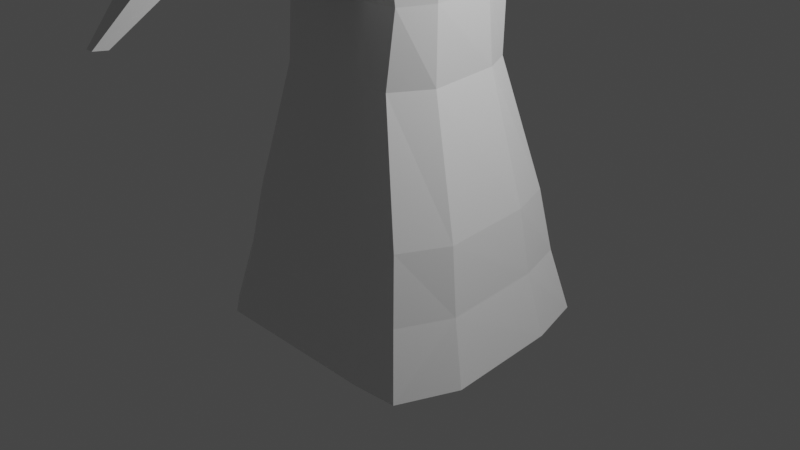 # Source: Trees1.blend  (saved by Blender 2.83.19; exported with 4.5.12 LTS)
import bpy
from mathutils import Matrix  # noqa: F401  (used for matrix-valued properties, if any)

bpy.ops.wm.read_factory_settings(use_empty=True)
scene = bpy.context.scene
scene.name = 'Scene'

# ---- collections
col_collection = bpy.data.collections.new('Collection'); scene.collection.children.link(col_collection)

# ---- materials (node trees are filled in below, after node groups)
mat_material = bpy.data.materials.new('Material')
mat_material.alpha_threshold = 0.0
mat_material.use_transparent_shadow = False
mat_material.line_color = (0.0, 0.0, 0.0, 1.0)

# ---- material node trees
mat_material.use_nodes = True; mat_material.node_tree.nodes.clear()
_N = mat_material.node_tree.nodes; _L = mat_material.node_tree.links
n0 = _N.new('ShaderNodeOutputMaterial'); n0.name = 'Material Output'; n0.location = (300, 300)
n1 = _N.new('ShaderNodeBsdfPrincipled'); n1.name = 'Principled BSDF'; n1.location = (10, 300)
n1.distribution = 'GGX'
n1.subsurface_method = 'BURLEY'
n1.inputs[2].default_value = 0.4
n1.inputs[3].default_value = 1.45
n1.inputs[27].default_value = (0.0, 0.0, 0.0, 1.0)
n1.inputs[28].default_value = 1.0
_L.new(n1.outputs[0], n0.inputs[0])
n0.is_active_output = True

# ---- world
world_world = bpy.data.worlds.new('World'); scene.world = world_world
world_world.use_nodes = True; world_world.node_tree.nodes.clear()
_N = world_world.node_tree.nodes; _L = world_world.node_tree.links
n0 = _N.new('ShaderNodeOutputWorld'); n0.name = 'World Output'; n0.location = (300, 300)
n1 = _N.new('ShaderNodeBackground'); n1.name = 'Background'; n1.location = (10, 300)
n1.inputs[0].default_value = (0.05088, 0.05088, 0.05088, 1.0)
_L.new(n1.outputs[0], n0.inputs[0])
n0.is_active_output = True
world_world.color = (0.05088, 0.05088, 0.05088)
world_world.use_sun_shadow = False
world_world.sun_shadow_jitter_overblur = 0.0

# ---- cameras
cam_camera = bpy.data.cameras.new('Camera')
cam_camera.clip_end = 100.0
cam_camera.ortho_scale = 7.314

# ---- lights
light_light = bpy.data.lights.new('Light', 'POINT')
light_light.transmission_factor = 0.0
light_light.energy = 1000.0
light_light.shadow_soft_size = 0.1
light_light.shadow_maximum_resolution = 0.006
light_light.use_absolute_resolution = True

# ---- meshes
me_cube = bpy.data.meshes.new('Cube')
me_cube.from_pydata([(0.8578, 0.9042, 5.045), (1.256, 1.237, -1.0), (0.8844, -1.09, 5.045), (1.284, -1.283, -1.0), (-0.9544, 0.849, 5.045), (-1.281, 1.18, -1.0), (-0.9731, -0.9627, 5.045), (-1.301, -1.121, -1.0), (0.7437, 0.7393, 3.191), (-0.7541, -0.7396, 3.191), (0.7336, -0.8395, 3.191), (-0.7595, 0.6841, 3.191), (0.4816, 1.449, -1.0), (0.361, -1.129, 5.045), (0.4816, -1.324, -1.0), (0.361, 1.109, 5.045), (0.2981, 0.9439, 3.191), (0.3923, -0.8782, 3.191), (-0.5979, 1.438, -1.0), (-0.3195, -1.129, 5.045), (-0.3471, -0.8782, 3.191), (-0.4235, -1.324, -1.0), (-0.4506, 1.098, 5.045), (-0.3598, 0.9334, 3.191), (0.7116, 0.6813, 2.462), (0.7382, -0.7385, 2.462), (-0.7248, 0.6261, 2.462), (-0.7434, -0.6491, 2.462), (0.2873, -0.7771, 2.462), (0.2873, 0.8859, 2.462), (-0.3434, 0.8754, 2.462), (-0.2415, -0.7771, 2.462), (0.1201, -3.821, 3.921), (-0.05985, -3.821, 3.921), (0.1231, -3.837, 3.706), (-0.06249, -3.837, 3.706), (-0.1758, -2.13, 3.089), (-0.17, -2.096, 3.492), (0.2244, -2.096, 3.492), (0.231, -2.13, 3.089), (-0.1758, -2.559, 3.109), (0.231, -2.559, 3.109), (-0.17, -2.525, 3.591), (0.2244, -2.525, 3.591), (-0.1506, -1.324, -1.0), (-0.1143, 1.192, 5.045), (-0.08723, 1.027, 3.191), (-0.1506, 1.536, -1.0), (-0.1143, -1.129, 5.045), (-0.1242, -0.8782, 3.191), (-0.08208, -0.7771, 2.462), (-0.08208, 0.9693, 2.462), (-0.00558, -3.821, 3.921), (-0.006528, -3.837, 3.706), (-0.1281, -2.13, 3.089), (-0.05105, -2.096, 3.492), (-0.1281, -2.559, 3.109), (-0.05105, -2.525, 3.591), (0.2553, -1.324, -1.0), (0.1909, 1.192, 5.045), (0.1602, 1.027, 3.191), (0.1551, 0.9693, 2.462), (0.1258, -2.096, 3.492), (0.1258, -2.525, 3.591), (0.2553, 1.536, -1.0), (0.1909, -1.129, 5.045), (0.2074, -0.8782, 3.191), (0.1551, -0.7771, 2.462), (0.07515, -3.821, 3.921), (0.07673, -3.837, 3.706), (0.2139, -2.13, 3.089), (0.2139, -2.559, 3.109), (0.07641, -3.033, 2.441), (-0.0002202, -3.033, 2.441), (0.07641, -3.173, 2.461), (-0.0002202, -3.173, 2.461), (0.6779, 0.7016, 1.724), (0.7021, -0.8169, 1.724), (-0.6892, 0.7066, 1.724), (0.2726, -0.8521, 1.724), (0.2726, 0.9433, 1.724), (-0.3258, 0.9337, 1.724), (-0.2291, -0.8521, 1.724), (-0.7062, -0.7169, 1.724), (-0.07781, 1.019, 1.724), (-0.07781, -0.8521, 1.724), (0.1472, -0.8521, 1.724), (0.1472, 1.019, 1.724), (1.004, 0.978, 0.362), (1.031, -1.035, 0.362), (-1.114, 0.9228, 0.362), (0.3905, -1.074, 0.362), (0.3905, 1.183, 0.362), (-0.4811, 1.172, 0.362), (-0.3402, -1.074, 0.362), (-0.1199, 1.266, 0.362), (-0.1199, -1.074, 0.362), (0.2078, -1.074, 0.362), (0.2078, 1.266, 0.362), (-1.044, -0.9065, 0.362), (-1.421, 0.6109, -1.0), (1.031, 0.4194, 5.045), (-1.065, 0.4194, 5.012), (1.436, 0.6109, -1.0), (0.8375, 0.3678, 3.191), (-0.8871, 0.3678, 3.191), (0.3893, 0.6109, -1.0), (0.272, 0.4194, 5.045), (-0.5158, 0.6109, -1.0), (-0.4085, 0.4194, 5.045), (-0.8594, 0.3532, 2.462), (0.7939, 0.3532, 2.462), (-0.2033, 0.4194, 5.045), (-0.2429, 0.6109, -1.0), (0.1019, 0.4194, 5.045), (0.163, 0.6109, -1.0), (0.8359, 0.3815, 1.724), (-0.8119, 0.3815, 1.724), (-1.16, 0.488, 0.362), (1.178, 0.488, 0.362), (-1.421, -0.6568, -1.0), (1.128, -0.5952, 5.045), (0.9166, -0.4488, 3.191), (0.3893, -0.6568, -1.0), (0.272, -0.5952, 5.045), (-0.5158, -0.6568, -1.0), (-0.4085, -0.5952, 5.045), (0.8905, -0.3876, 2.462), (-0.2033, -0.5952, 5.045), (-0.2429, -0.6568, -1.0), (0.1019, -0.5952, 5.045), (0.163, -0.6568, -1.0), (0.9239, -0.4269, 1.724), (1.274, -0.5356, 0.362), (-1.089, -0.5952, 5.045), (1.537, -0.6568, -1.0), (-0.8748, -0.4488, 3.191), (-0.8594, -0.3876, 2.462), (-0.8119, -0.4269, 1.724), (-1.16, -0.5356, 0.362), (0.8145, -1.324, -1.0), (0.6113, 1.0, 5.045), (0.501, 0.8351, 3.191), (0.8145, 1.336, -1.0), (0.6113, -1.129, 5.045), (0.5439, -0.8782, 3.191), (0.4819, -0.7771, 2.462), (0.4819, 0.7771, 2.462), (0.4572, 0.8442, 1.724), (0.4572, -0.8521, 1.724), (0.6593, -1.074, 0.362), (0.6593, 1.074, 0.362), (0.5224, 0.4194, 5.045), (0.7222, 0.6109, -1.0), (0.5224, -0.5952, 5.045), (0.7222, -0.6568, -1.0), (-1.055, 1.336, -1.0), (-0.7947, -1.129, 5.045), (-0.6489, -0.8782, 3.191), (-1.055, -1.324, -1.0), (-0.7947, 0.9808, 5.009), (-0.6387, 0.8351, 3.191), (-0.6108, 0.7771, 2.462), (-0.6108, -0.7771, 2.462), (-0.5794, -0.8521, 1.724), (-0.5794, 0.8442, 1.724), (-0.8505, 1.074, 0.362), (-0.8505, -1.074, 0.362), (-1.148, 0.6109, -1.0), (-0.8837, 0.4194, 5.045), (-1.148, -0.6568, -1.0), (-0.8837, -0.5952, 5.045), (1.107, 1.082, -0.319), (1.134, -1.139, -0.319), (-1.175, 1.027, -0.319), (0.4267, -1.178, -0.319), (0.4267, 1.287, -0.319), (-0.5294, 1.276, -0.319), (-0.3749, -1.178, -0.319), (-0.1332, 1.37, -0.319), (-0.1332, -1.178, -0.319), (0.2263, -1.178, -0.319), (0.2263, 1.37, -0.319), (-1.15, -0.9969, -0.319), (1.281, 0.5354, -0.319), (-1.266, 0.5354, -0.319), (-1.266, -0.5875, -0.319), (1.377, -0.5875, -0.319), (0.7216, 1.178, -0.319), (0.7216, -1.178, -0.319), (-0.9347, -1.178, -0.319), (-0.9347, 1.178, -0.319), (-0.8636, -0.8511, 4.118), (0.7658, 0.8217, 4.118), (0.774, -0.9648, 4.118), (-0.857, 0.7665, 4.118), (0.3295, 1.026, 4.118), (0.3766, -1.003, 4.118), (-0.4052, 1.016, 4.118), (-0.3333, -1.003, 4.118), (-0.1193, -1.003, 4.118), (-0.1008, 1.11, 4.118), (0.1992, -1.003, 4.118), (0.1755, 1.11, 4.118), (0.9342, 0.3936, 4.118), (-0.9735, 0.3936, 4.132), (-0.9819, -0.522, 4.118), (1.022, -0.522, 4.118), (0.5776, -1.003, 4.118), (0.5562, 0.9176, 4.118), (-0.7167, 0.834, 4.118), (-0.7218, -1.003, 4.118), (-2.897, 1.754, 5.39), (-2.85, 1.836, 5.412), (-2.38, 1.884, 5.388), (-2.776, 1.835, 5.088), (-2.835, 1.76, 5.097), (-2.338, 1.806, 5.096), (-0.9395, -0.9285, 4.761), (0.8296, 0.8789, 4.761), (0.8505, -1.052, 4.761), (0.3514, 1.084, 4.761), (0.3658, -1.09, 4.761), (-0.4367, 1.073, 4.761), (-0.3237, -1.09, 4.761), (-0.1158, -1.09, 4.761), (-0.1102, 1.167, 4.761), (0.1934, -1.09, 4.761), (0.1862, 1.167, 4.761), (1.001, 0.4115, 4.761), (-1.058, 0.4268, 4.761), (-1.056, -0.5727, 4.761), (1.095, -0.5727, 4.761), (0.601, -1.09, 4.761), (0.5944, 0.9747, 4.761), (-0.7708, 0.9747, 4.761), (-0.7723, -1.09, 4.761), (-2.828, 1.835, 5.313), (-2.905, 1.749, 5.313), (-2.367, 1.902, 5.313), (0.792, 0.8453, 4.383), (0.8055, -1.001, 4.383), (0.3385, 1.05, 4.383), (0.3722, -1.039, 4.383), (-0.4182, 1.039, 4.383), (-0.3294, -1.039, 4.383), (-0.1178, -1.039, 4.383), (-0.1046, 1.133, 4.383), (0.1968, -1.039, 4.383), (0.1799, 1.133, 4.383), (0.9619, 0.401, 4.383), (-1.017, 0.4156, 4.383), (-1.012, -0.5429, 4.383), (1.052, -0.5429, 4.383), (0.5872, -1.039, 4.383), (0.5719, 0.9411, 4.383), (-0.7389, 0.9411, 4.383), (-0.7426, -1.039, 4.383), (-2.797, 1.835, 5.18), (-2.875, 1.752, 5.18), (-2.342, 1.9, 5.18), (-0.8948, -0.883, 4.383)], [], [(183, 99, 139, 186), (236, 157, 6, 218), (4, 160, 214, 213), (170, 125, 21, 159), (218, 231, 252, 261), (234, 141, 0, 219), (147, 142, 8, 24), (207, 194, 10, 122), (110, 105, 11, 26), (163, 158, 9, 27), (146, 145, 17, 28), (61, 60, 16, 29), (228, 59, 15, 221), (127, 122, 10, 25), (233, 144, 13, 222), (155, 135, 3, 140), (171, 134, 6, 157), (235, 160, 22, 223), (162, 161, 23, 30), (42, 40, 35, 33), (225, 48, 19, 224), (170, 159, 7, 120), (85, 50, 31, 82), (165, 162, 30, 81), (87, 61, 29, 80), (149, 146, 28, 79), (164, 163, 27, 83), (117, 110, 26, 78), (128, 126, 19, 48), (148, 147, 24, 76), (53, 52, 33, 35), (57, 42, 33, 52), (71, 41, 34, 69), (41, 43, 32, 34), (28, 17, 38, 39), (67, 28, 39, 70), (49, 20, 37, 55), (20, 31, 36, 37), (39, 38, 43, 41), (70, 39, 41, 71), (55, 37, 42, 57), (37, 36, 40, 42), (62, 55, 57, 63), (36, 54, 56, 40), (66, 49, 55, 62), (31, 50, 54, 36), (40, 56, 53, 35), (63, 57, 52, 68), (69, 68, 52, 53), (81, 30, 51, 84), (86, 67, 50, 85), (132, 127, 25, 77), (227, 65, 48, 225), (130, 128, 48, 65), (223, 22, 45, 226), (30, 23, 46, 51), (222, 13, 65, 227), (125, 129, 44, 21), (79, 28, 67, 86), (34, 32, 68, 69), (43, 63, 68, 32), (17, 66, 62, 38), (38, 62, 63, 43), (54, 70, 72, 73), (50, 67, 70, 54), (56, 71, 69, 53), (84, 51, 61, 87), (124, 130, 65, 13), (226, 45, 59, 228), (51, 46, 60, 61), (73, 72, 74, 75), (56, 54, 73, 75), (70, 71, 74, 72), (71, 56, 75, 74), (95, 84, 87, 98), (91, 79, 86, 97), (97, 86, 85, 96), (93, 81, 84, 95), (151, 148, 76, 88), (129, 131, 58, 44), (118, 117, 78, 90), (167, 164, 83, 99), (150, 149, 79, 91), (98, 87, 80, 92), (166, 165, 81, 93), (96, 85, 82, 94), (180, 96, 94, 178), (191, 166, 93, 177), (182, 98, 92, 176), (189, 150, 91, 175), (190, 167, 99, 183), (185, 118, 90, 174), (192, 261, 252, 206), (188, 151, 88, 172), (177, 93, 95, 179), (181, 97, 96, 180), (175, 91, 97, 181), (179, 95, 98, 182), (172, 88, 119, 184), (186, 139, 118, 185), (139, 138, 117, 118), (88, 76, 116, 119), (47, 64, 115, 113), (15, 59, 114, 107), (18, 47, 113, 108), (59, 45, 112, 114), (76, 24, 111, 116), (138, 137, 110, 117), (45, 22, 109, 112), (156, 18, 108, 168), (141, 15, 107, 152), (64, 12, 106, 115), (137, 136, 105, 110), (24, 8, 104, 111), (219, 0, 101, 229), (143, 1, 103, 153), (231, 134, 102, 230), (160, 4, 102, 169), (232, 121, 2, 220), (192, 206, 136, 9), (27, 9, 136, 137), (83, 27, 137, 138), (187, 133, 89, 173), (184, 119, 133, 187), (119, 116, 132, 133), (113, 115, 131, 129), (107, 114, 130, 124), (108, 113, 129, 125), (114, 112, 128, 130), (116, 111, 127, 132), (112, 109, 126, 128), (168, 108, 125, 170), (152, 107, 124, 154), (115, 106, 123, 131), (111, 104, 122, 127), (229, 101, 121, 232), (153, 103, 135, 155), (169, 102, 134, 171), (171, 157, 19, 126), (131, 123, 14, 58), (106, 153, 155, 123), (101, 152, 154, 121), (12, 143, 153, 106), (0, 141, 152, 101), (176, 92, 151, 188), (173, 89, 150, 189), (89, 77, 149, 150), (92, 80, 148, 151), (80, 29, 147, 148), (77, 25, 146, 149), (220, 2, 144, 233), (25, 10, 145, 146), (29, 16, 142, 147), (221, 15, 141, 234), (154, 124, 13, 144), (154, 144, 2, 121), (109, 169, 171, 126), (100, 168, 170, 120), (22, 160, 169, 109), (5, 156, 168, 100), (178, 94, 167, 190), (174, 90, 166, 191), (90, 78, 165, 166), (94, 82, 164, 167), (82, 31, 163, 164), (78, 26, 162, 165), (26, 11, 161, 162), (210, 195, 215, 217), (31, 20, 158, 163), (224, 19, 157, 236), (5, 174, 191, 156), (21, 178, 190, 159), (3, 173, 189, 140), (12, 176, 188, 143), (133, 132, 77, 89), (99, 83, 138, 139), (103, 184, 187, 135), (120, 186, 185, 100), (1, 172, 184, 103), (47, 179, 182, 64), (14, 175, 181, 58), (58, 181, 180, 44), (18, 177, 179, 47), (143, 188, 172, 1), (100, 185, 174, 5), (159, 190, 183, 7), (140, 189, 175, 14), (64, 182, 176, 12), (156, 191, 177, 18), (44, 180, 178, 21), (20, 199, 211, 158), (11, 195, 210, 161), (16, 196, 209, 142), (10, 194, 208, 145), (155, 140, 14, 123), (187, 173, 3, 135), (104, 204, 207, 122), (136, 206, 205, 105), (8, 193, 204, 104), (46, 201, 203, 60), (17, 197, 202, 66), (23, 198, 201, 46), (66, 202, 200, 49), (49, 200, 199, 20), (161, 210, 198, 23), (145, 208, 197, 17), (60, 203, 196, 16), (142, 209, 193, 8), (105, 205, 195, 11), (158, 211, 192, 9), (238, 212, 213, 237), (237, 213, 214, 239), (102, 4, 213, 212), (230, 102, 212, 238), (195, 205, 216, 215), (256, 210, 217, 260), (160, 235, 239, 214), (251, 230, 238, 259), (258, 237, 239, 260), (259, 238, 237, 258), (245, 224, 236, 257), (242, 221, 234, 255), (241, 220, 233, 254), (232, 220, 241, 253), (250, 229, 232, 253), (252, 231, 230, 251), (240, 219, 229, 250), (247, 226, 228, 249), (243, 222, 227, 248), (244, 223, 226, 247), (248, 227, 225, 246), (246, 225, 224, 245), (256, 235, 223, 244), (254, 233, 222, 243), (249, 228, 221, 242), (255, 234, 219, 240), (257, 236, 218, 261), (211, 257, 261, 192), (218, 6, 134, 231), (209, 255, 240, 193), (203, 249, 242, 196), (208, 254, 243, 197), (210, 256, 244, 198), (200, 246, 245, 199), (202, 248, 246, 200), (198, 244, 247, 201), (197, 243, 248, 202), (201, 247, 249, 203), (193, 240, 250, 204), (206, 252, 251, 205), (207, 253, 241, 194), (204, 250, 253, 207), (194, 241, 254, 208), (196, 242, 255, 209), (199, 245, 257, 211), (216, 259, 258, 215), (215, 258, 260, 217), (205, 251, 259, 216), (235, 256, 260, 239), (183, 186, 120, 7)])
_uv = me_cube.uv_layers.new(name='UVMap')
_uv.uv.foreach_set('vector', [0.4032, 0.01653, 0.4313, 0.01653, 0.4313, 0.06266, 0.4032, 0.06266, 0.6133, 0.9743, 0.625, 0.9743, 0.6243, 1.014, 0.6125, 1.015, 0.875, 0.5, 0.8493, 0.5, 0.8493, 0.5, 0.875, 0.5, 0.1507, 0.6873, 0.2101, 0.6873, 0.2101, 0.75, 0.1507, 0.75, 0.6133, 0.01653, 0.6133, 0.06266, 0.5976, 0.06266, 0.5976, 0.01653, 0.6133, 0.4514, 0.625, 0.4514, 0.625, 0.5, 0.6133, 0.5, 0.5182, 0.4514, 0.5483, 0.4514, 0.5483, 0.5, 0.5182, 0.5, 0.5867, 0.6873, 0.5867, 0.75, 0.5483, 0.75, 0.5483, 0.6873, 0.5182, 0.1818, 0.5483, 0.1818, 0.5483, 0.25, 0.5182, 0.25, 0.5182, 0.9743, 0.5483, 0.9743, 0.5479, 1.028, 0.5181, 1.02, 0.5182, 0.7986, 0.5483, 0.7986, 0.5483, 0.8299, 0.5182, 0.8299, 0.5182, 0.3989, 0.5483, 0.3989, 0.5483, 0.4201, 0.5182, 0.4201, 0.6133, 0.3989, 0.625, 0.3989, 0.625, 0.4201, 0.6133, 0.4201, 0.5182, 0.6873, 0.5483, 0.6873, 0.5483, 0.75, 0.5182, 0.75, 0.6133, 0.7986, 0.625, 0.7986, 0.625, 0.8299, 0.6133, 0.8299, 0.3264, 0.6873, 0.375, 0.6873, 0.375, 0.75, 0.3264, 0.75, 0.8493, 0.6873, 0.875, 0.6873, 0.875, 0.7335, 0.8493, 0.75, 0.6133, 0.2757, 0.625, 0.2757, 0.625, 0.3187, 0.6133, 0.3187, 0.5182, 0.2757, 0.5483, 0.2757, 0.5483, 0.3187, 0.5182, 0.3187, 0.5483, 0.9149, 0.5182, 0.9149, 0.5182, 0.9149, 0.5483, 0.9149, 0.6133, 0.8893, 0.625, 0.8893, 0.625, 0.9149, 0.6133, 0.9149, 0.1507, 0.6873, 0.1507, 0.75, 0.125, 0.7335, 0.125, 0.6873, 0.4877, 0.8893, 0.5182, 0.8893, 0.5182, 0.9149, 0.4877, 0.9149, 0.4877, 0.2757, 0.5182, 0.2757, 0.5182, 0.3187, 0.4877, 0.3187, 0.4877, 0.3989, 0.5182, 0.3989, 0.5182, 0.4201, 0.4877, 0.4201, 0.4877, 0.7986, 0.5182, 0.7986, 0.5182, 0.8299, 0.4877, 0.8299, 0.4877, 0.9743, 0.5182, 0.9743, 0.5181, 1.02, 0.4882, 1.018, 0.4877, 0.1818, 0.5182, 0.1818, 0.5182, 0.25, 0.4877, 0.25, 0.7643, 0.6873, 0.7899, 0.6873, 0.7899, 0.75, 0.7643, 0.75, 0.4877, 0.4514, 0.5182, 0.4514, 0.5182, 0.5, 0.4877, 0.5, 0.5182, 0.8893, 0.5483, 0.8893, 0.5483, 0.9149, 0.5182, 0.9149, 0.5483, 0.8893, 0.5483, 0.9149, 0.5483, 0.9149, 0.5483, 0.8893, 0.5182, 0.8511, 0.5182, 0.8299, 0.5182, 0.8299, 0.5182, 0.8511, 0.5182, 0.8299, 0.5483, 0.8299, 0.5483, 0.8299, 0.5182, 0.8299, 0.5182, 0.8299, 0.5483, 0.8299, 0.5483, 0.8299, 0.5182, 0.8299, 0.5182, 0.8511, 0.5182, 0.8299, 0.5182, 0.8299, 0.5182, 0.8511, 0.5483, 0.8893, 0.5483, 0.9149, 0.5483, 0.9149, 0.5483, 0.8893, 0.5483, 0.9149, 0.5182, 0.9149, 0.5182, 0.9149, 0.5483, 0.9149, 0.5182, 0.8299, 0.5483, 0.8299, 0.5483, 0.8299, 0.5182, 0.8299, 0.5182, 0.8511, 0.5182, 0.8299, 0.5182, 0.8299, 0.5182, 0.8511, 0.5483, 0.8893, 0.5483, 0.9149, 0.5483, 0.9149, 0.5483, 0.8893, 0.5483, 0.9149, 0.5182, 0.9149, 0.5182, 0.9149, 0.5483, 0.9149, 0.5483, 0.8511, 0.5483, 0.8893, 0.5483, 0.8893, 0.5483, 0.8511, 0.5182, 0.9149, 0.5182, 0.8893, 0.5182, 0.8893, 0.5182, 0.9149, 0.5483, 0.8511, 0.5483, 0.8893, 0.5483, 0.8893, 0.5483, 0.8511, 0.5182, 0.9149, 0.5182, 0.8893, 0.5182, 0.8893, 0.5182, 0.9149, 0.5182, 0.9149, 0.5182, 0.8893, 0.5182, 0.8893, 0.5182, 0.9149, 0.5483, 0.8511, 0.5483, 0.8893, 0.5483, 0.8893, 0.5483, 0.8511, 0.5182, 0.8511, 0.5483, 0.8511, 0.5483, 0.8893, 0.5182, 0.8893, 0.4877, 0.3187, 0.5182, 0.3187, 0.5182, 0.3607, 0.4877, 0.3607, 0.4877, 0.8511, 0.5182, 0.8511, 0.5182, 0.8893, 0.4877, 0.8893, 0.4877, 0.6873, 0.5182, 0.6873, 0.5182, 0.75, 0.4877, 0.75, 0.6133, 0.8511, 0.625, 0.8511, 0.625, 0.8893, 0.6133, 0.8893, 0.7261, 0.6873, 0.7643, 0.6873, 0.7643, 0.75, 0.7261, 0.75, 0.6133, 0.3187, 0.625, 0.3187, 0.625, 0.3607, 0.6133, 0.3607, 0.5182, 0.3187, 0.5483, 0.3187, 0.5483, 0.3607, 0.5182, 0.3607, 0.6133, 0.8299, 0.625, 0.8299, 0.625, 0.8511, 0.6133, 0.8511, 0.2101, 0.6873, 0.2357, 0.6873, 0.2357, 0.75, 0.2101, 0.75, 0.4877, 0.8299, 0.5182, 0.8299, 0.5182, 0.8511, 0.4877, 0.8511, 0.5182, 0.8299, 0.5483, 0.8299, 0.5483, 0.8511, 0.5182, 0.8511, 0.5483, 0.8299, 0.5483, 0.8511, 0.5483, 0.8511, 0.5483, 0.8299, 0.5483, 0.8299, 0.5483, 0.8511, 0.5483, 0.8511, 0.5483, 0.8299, 0.5483, 0.8299, 0.5483, 0.8511, 0.5483, 0.8511, 0.5483, 0.8299, 0.5182, 0.8893, 0.5182, 0.8511, 0.5182, 0.8511, 0.5182, 0.8893, 0.5182, 0.8893, 0.5182, 0.8511, 0.5182, 0.8511, 0.5182, 0.8893, 0.5182, 0.8893, 0.5182, 0.8511, 0.5182, 0.8511, 0.5182, 0.8893, 0.4877, 0.3607, 0.5182, 0.3607, 0.5182, 0.3989, 0.4877, 0.3989, 0.7049, 0.6873, 0.7261, 0.6873, 0.7261, 0.75, 0.7049, 0.75, 0.6133, 0.3607, 0.625, 0.3607, 0.625, 0.3989, 0.6133, 0.3989, 0.5182, 0.3607, 0.5483, 0.3607, 0.5483, 0.3989, 0.5182, 0.3989, 0.5182, 0.8893, 0.5182, 0.8511, 0.5182, 0.8511, 0.5182, 0.8893, 0.5182, 0.8893, 0.5182, 0.8893, 0.5182, 0.8893, 0.5182, 0.8893, 0.5182, 0.8511, 0.5182, 0.8511, 0.5182, 0.8511, 0.5182, 0.8511, 0.5182, 0.8511, 0.5182, 0.8893, 0.5182, 0.8893, 0.5182, 0.8511, 0.4313, 0.3607, 0.4877, 0.3607, 0.4877, 0.3989, 0.4313, 0.3989, 0.4313, 0.8299, 0.4877, 0.8299, 0.4877, 0.8511, 0.4313, 0.8511, 0.4313, 0.8511, 0.4877, 0.8511, 0.4877, 0.8893, 0.4313, 0.8893, 0.4313, 0.3187, 0.4877, 0.3187, 0.4877, 0.3607, 0.4313, 0.3607, 0.4313, 0.4514, 0.4877, 0.4514, 0.4877, 0.5, 0.4313, 0.5, 0.2357, 0.6873, 0.2739, 0.6873, 0.2739, 0.75, 0.2357, 0.75, 0.4313, 0.1818, 0.4877, 0.1818, 0.4877, 0.25, 0.4313, 0.25, 0.4313, 0.9743, 0.4877, 0.9743, 0.4882, 1.018, 0.4323, 1.012, 0.4313, 0.7986, 0.4877, 0.7986, 0.4877, 0.8299, 0.4313, 0.8299, 0.4313, 0.3989, 0.4877, 0.3989, 0.4877, 0.4201, 0.4313, 0.4201, 0.4313, 0.2757, 0.4877, 0.2757, 0.4877, 0.3187, 0.4313, 0.3187, 0.4313, 0.8893, 0.4877, 0.8893, 0.4877, 0.9149, 0.4313, 0.9149, 0.4032, 0.8893, 0.4313, 0.8893, 0.4313, 0.9149, 0.4032, 0.9149, 0.4032, 0.2757, 0.4313, 0.2757, 0.4313, 0.3187, 0.4032, 0.3187, 0.4032, 0.3989, 0.4313, 0.3989, 0.4313, 0.4201, 0.4032, 0.4201, 0.4032, 0.7986, 0.4313, 0.7986, 0.4313, 0.8299, 0.4032, 0.8299, 0.4032, 0.9743, 0.4313, 0.9743, 0.4323, 1.012, 0.4043, 1.011, 0.4032, 0.1818, 0.4313, 0.1818, 0.4313, 0.25, 0.4032, 0.25, 0.5867, 0.01653, 0.5976, 0.01653, 0.5976, 0.06266, 0.5867, 0.06266, 0.4032, 0.4514, 0.4313, 0.4514, 0.4313, 0.5, 0.4032, 0.5, 0.4032, 0.3187, 0.4313, 0.3187, 0.4313, 0.3607, 0.4032, 0.3607, 0.4032, 0.8511, 0.4313, 0.8511, 0.4313, 0.8893, 0.4032, 0.8893, 0.4032, 0.8299, 0.4313, 0.8299, 0.4313, 0.8511, 0.4032, 0.8511, 0.4032, 0.3607, 0.4313, 0.3607, 0.4313, 0.3989, 0.4032, 0.3989, 0.4032, 0.5, 0.4313, 0.5, 0.4313, 0.5682, 0.4032, 0.5682, 0.4032, 0.06266, 0.4313, 0.06266, 0.4313, 0.1818, 0.4032, 0.1818, 0.4313, 0.06266, 0.4877, 0.06266, 0.4877, 0.1818, 0.4313, 0.1818, 0.4313, 0.5, 0.4877, 0.5, 0.4877, 0.5682, 0.4313, 0.5682, 0.2357, 0.5, 0.2739, 0.5, 0.2739, 0.5682, 0.2357, 0.5682, 0.7049, 0.5, 0.7261, 0.5, 0.7261, 0.5682, 0.7049, 0.5682, 0.1937, 0.5, 0.2357, 0.5, 0.2357, 0.5682, 0.2101, 0.5682, 0.7261, 0.5, 0.7643, 0.5, 0.7643, 0.5682, 0.7261, 0.5682, 0.4877, 0.5, 0.5182, 0.5, 0.5182, 0.5682, 0.4877, 0.5682, 0.4877, 0.06266, 0.5182, 0.06266, 0.5182, 0.1818, 0.4877, 0.1818, 0.7643, 0.5, 0.8063, 0.5, 0.7899, 0.5682, 0.7643, 0.5682, 0.1507, 0.5, 0.1937, 0.5, 0.2101, 0.5682, 0.1507, 0.5682, 0.6736, 0.5, 0.7049, 0.5, 0.7049, 0.5682, 0.6736, 0.5682, 0.2739, 0.5, 0.2951, 0.5, 0.2951, 0.5682, 0.2739, 0.5682, 0.5182, 0.06266, 0.5483, 0.06266, 0.5483, 0.1818, 0.5182, 0.1818, 0.5182, 0.5, 0.5483, 0.5, 0.5483, 0.5682, 0.5182, 0.5682, 0.6133, 0.5, 0.625, 0.5, 0.625, 0.5682, 0.6133, 0.5682, 0.3264, 0.5, 0.375, 0.5, 0.375, 0.5682, 0.3264, 0.5682, 0.6133, 0.06266, 0.625, 0.06266, 0.625, 0.1818, 0.6133, 0.1837, 0.8493, 0.5, 0.875, 0.5, 0.875, 0.5682, 0.8493, 0.5682, 0.6133, 0.6873, 0.625, 0.6873, 0.625, 0.75, 0.6133, 0.75, 0.5867, 0.01653, 0.5867, 0.06266, 0.5483, 0.06266, 0.5483, 0.01653, 0.5182, 0.01653, 0.5483, 0.01653, 0.5483, 0.06266, 0.5182, 0.06266, 0.4877, 0.01653, 0.5182, 0.01653, 0.5182, 0.06266, 0.4877, 0.06266, 0.4032, 0.6873, 0.4313, 0.6873, 0.4313, 0.75, 0.4032, 0.75, 0.4032, 0.5682, 0.4313, 0.5682, 0.4313, 0.6873, 0.4032, 0.6873, 0.4313, 0.5682, 0.4877, 0.5682, 0.4877, 0.6873, 0.4313, 0.6873, 0.2357, 0.5682, 0.2739, 0.5682, 0.2739, 0.6873, 0.2357, 0.6873, 0.7049, 0.5682, 0.7261, 0.5682, 0.7261, 0.6873, 0.7049, 0.6873, 0.2101, 0.5682, 0.2357, 0.5682, 0.2357, 0.6873, 0.2101, 0.6873, 0.7261, 0.5682, 0.7643, 0.5682, 0.7643, 0.6873, 0.7261, 0.6873, 0.4877, 0.5682, 0.5182, 0.5682, 0.5182, 0.6873, 0.4877, 0.6873, 0.7643, 0.5682, 0.7899, 0.5682, 0.7899, 0.6873, 0.7643, 0.6873, 0.1507, 0.5682, 0.2101, 0.5682, 0.2101, 0.6873, 0.1507, 0.6873, 0.6736, 0.5682, 0.7049, 0.5682, 0.7049, 0.6873, 0.6736, 0.6873, 0.2739, 0.5682, 0.2951, 0.5682, 0.2951, 0.6873, 0.2739, 0.6873, 0.5182, 0.5682, 0.5483, 0.5682, 0.5483, 0.6873, 0.5182, 0.6873, 0.6133, 0.5682, 0.625, 0.5682, 0.625, 0.6873, 0.6133, 0.6873, 0.3264, 0.5682, 0.375, 0.5682, 0.375, 0.6873, 0.3264, 0.6873, 0.8493, 0.5682, 0.875, 0.5682, 0.875, 0.6873, 0.8493, 0.6873, 0.8493, 0.6873, 0.8493, 0.75, 0.7899, 0.75, 0.7899, 0.6873, 0.2739, 0.6873, 0.2951, 0.6873, 0.2951, 0.75, 0.2739, 0.75, 0.2951, 0.5682, 0.3264, 0.5682, 0.3264, 0.6873, 0.2951, 0.6873, 0.625, 0.5682, 0.6736, 0.5682, 0.6736, 0.6873, 0.625, 0.6873, 0.2951, 0.5, 0.3264, 0.5, 0.3264, 0.5682, 0.2951, 0.5682, 0.625, 0.5, 0.6736, 0.5, 0.6736, 0.5682, 0.625, 0.5682, 0.4032, 0.4201, 0.4313, 0.4201, 0.4313, 0.4514, 0.4032, 0.4514, 0.4032, 0.75, 0.4313, 0.75, 0.4313, 0.7986, 0.4032, 0.7986, 0.4313, 0.75, 0.4877, 0.75, 0.4877, 0.7986, 0.4313, 0.7986, 0.4313, 0.4201, 0.4877, 0.4201, 0.4877, 0.4514, 0.4313, 0.4514, 0.4877, 0.4201, 0.5182, 0.4201, 0.5182, 0.4514, 0.4877, 0.4514, 0.4877, 0.75, 0.5182, 0.75, 0.5182, 0.7986, 0.4877, 0.7986, 0.6133, 0.75, 0.625, 0.75, 0.625, 0.7986, 0.6133, 0.7986, 0.5182, 0.75, 0.5483, 0.75, 0.5483, 0.7986, 0.5182, 0.7986, 0.5182, 0.4201, 0.5483, 0.4201, 0.5483, 0.4514, 0.5182, 0.4514, 0.6133, 0.4201, 0.625, 0.4201, 0.625, 0.4514, 0.6133, 0.4514, 0.6736, 0.6873, 0.7049, 0.6873, 0.7049, 0.75, 0.6736, 0.75, 0.6736, 0.6873, 0.6736, 0.75, 0.625, 0.75, 0.625, 0.6873, 0.7899, 0.5682, 0.8493, 0.5682, 0.8493, 0.6873, 0.7899, 0.6873, 0.125, 0.5682, 0.1507, 0.5682, 0.1507, 0.6873, 0.125, 0.6873, 0.8063, 0.5, 0.8493, 0.5, 0.8493, 0.5682, 0.7899, 0.5682, 0.125, 0.5, 0.1507, 0.5, 0.1507, 0.5682, 0.125, 0.5682, 0.4032, 0.9149, 0.4313, 0.9149, 0.4313, 0.9743, 0.4032, 0.9743, 0.4032, 0.25, 0.4313, 0.25, 0.4313, 0.2757, 0.4032, 0.2757, 0.4313, 0.25, 0.4877, 0.25, 0.4877, 0.2757, 0.4313, 0.2757, 0.4313, 0.9149, 0.4877, 0.9149, 0.4877, 0.9743, 0.4313, 0.9743, 0.4877, 0.9149, 0.5182, 0.9149, 0.5182, 0.9743, 0.4877, 0.9743, 0.4877, 0.25, 0.5182, 0.25, 0.5182, 0.2757, 0.4877, 0.2757, 0.5182, 0.25, 0.5483, 0.25, 0.5483, 0.2757, 0.5182, 0.2757, 0.5867, 0.2757, 0.5867, 0.25, 0.5867, 0.25, 0.5867, 0.2757, 0.5182, 0.9149, 0.5483, 0.9149, 0.5483, 0.9743, 0.5182, 0.9743, 0.6133, 0.9149, 0.625, 0.9149, 0.625, 0.9743, 0.6133, 0.9743, 0.375, 0.25, 0.4032, 0.25, 0.4032, 0.2757, 0.375, 0.2757, 0.375, 0.9149, 0.4032, 0.9149, 0.4032, 0.9743, 0.375, 0.9743, 0.375, 0.75, 0.4032, 0.75, 0.4032, 0.7986, 0.375, 0.7986, 0.375, 0.4201, 0.4032, 0.4201, 0.4032, 0.4514, 0.375, 0.4514, 0.4313, 0.6873, 0.4877, 0.6873, 0.4877, 0.75, 0.4313, 0.75, 0.4313, 0.01653, 0.4877, 0.01653, 0.4877, 0.06266, 0.4313, 0.06266, 0.375, 0.5682, 0.4032, 0.5682, 0.4032, 0.6873, 0.375, 0.6873, 0.375, 0.06266, 0.4032, 0.06266, 0.4032, 0.1818, 0.375, 0.1818, 0.375, 0.5, 0.4032, 0.5, 0.4032, 0.5682, 0.375, 0.5682, 0.375, 0.3607, 0.4032, 0.3607, 0.4032, 0.3989, 0.375, 0.3989, 0.375, 0.8299, 0.4032, 0.8299, 0.4032, 0.8511, 0.375, 0.8511, 0.375, 0.8511, 0.4032, 0.8511, 0.4032, 0.8893, 0.375, 0.8893, 0.375, 0.3187, 0.4032, 0.3187, 0.4032, 0.3607, 0.375, 0.3607, 0.375, 0.4514, 0.4032, 0.4514, 0.4032, 0.5, 0.375, 0.5, 0.375, 0.1818, 0.4032, 0.1818, 0.4032, 0.25, 0.375, 0.25, 0.375, 0.9743, 0.4032, 0.9743, 0.4043, 1.011, 0.3765, 1.01, 0.375, 0.7986, 0.4032, 0.7986, 0.4032, 0.8299, 0.375, 0.8299, 0.375, 0.3989, 0.4032, 0.3989, 0.4032, 0.4201, 0.375, 0.4201, 0.375, 0.2757, 0.4032, 0.2757, 0.4032, 0.3187, 0.375, 0.3187, 0.375, 0.8893, 0.4032, 0.8893, 0.4032, 0.9149, 0.375, 0.9149, 0.5483, 0.9149, 0.5867, 0.9149, 0.5867, 0.9743, 0.5483, 0.9743, 0.5483, 0.25, 0.5867, 0.25, 0.5867, 0.2757, 0.5483, 0.2757, 0.5483, 0.4201, 0.5867, 0.4201, 0.5867, 0.4514, 0.5483, 0.4514, 0.5483, 0.75, 0.5867, 0.75, 0.5867, 0.7986, 0.5483, 0.7986, 0.3264, 0.6873, 0.3264, 0.75, 0.2951, 0.75, 0.2951, 0.6873, 0.4032, 0.6873, 0.4032, 0.75, 0.375, 0.75, 0.375, 0.6873, 0.5483, 0.5682, 0.5867, 0.5682, 0.5867, 0.6873, 0.5483, 0.6873, 0.5483, 0.06266, 0.5867, 0.06266, 0.5867, 0.1818, 0.5483, 0.1818, 0.5483, 0.5, 0.5867, 0.5, 0.5867, 0.5682, 0.5483, 0.5682, 0.5483, 0.3607, 0.5867, 0.3607, 0.5867, 0.3989, 0.5483, 0.3989, 0.5483, 0.8299, 0.5867, 0.8299, 0.5867, 0.8511, 0.5483, 0.8511, 0.5483, 0.3187, 0.5867, 0.3187, 0.5867, 0.3607, 0.5483, 0.3607, 0.5483, 0.8511, 0.5867, 0.8511, 0.5867, 0.8893, 0.5483, 0.8893, 0.5483, 0.8893, 0.5867, 0.8893, 0.5867, 0.9149, 0.5483, 0.9149, 0.5483, 0.2757, 0.5867, 0.2757, 0.5867, 0.3187, 0.5483, 0.3187, 0.5483, 0.7986, 0.5867, 0.7986, 0.5867, 0.8299, 0.5483, 0.8299, 0.5483, 0.3989, 0.5867, 0.3989, 0.5867, 0.4201, 0.5483, 0.4201, 0.5483, 0.4514, 0.5867, 0.4514, 0.5867, 0.5, 0.5483, 0.5, 0.5483, 0.1818, 0.5867, 0.1818, 0.5867, 0.25, 0.5483, 0.25, 0.5483, 0.9743, 0.5867, 0.9743, 0.586, 1.02, 0.5479, 1.028, 0.6133, 0.2015, 0.625, 0.2015, 0.625, 0.25, 0.6133, 0.25, 0.6133, 0.25, 0.625, 0.25, 0.625, 0.2757, 0.6133, 0.2757, 0.875, 0.5682, 0.875, 0.5, 0.875, 0.5, 0.875, 0.5485, 0.6133, 0.1837, 0.625, 0.1818, 0.625, 0.2015, 0.6133, 0.2015, 0.5867, 0.25, 0.5867, 0.1818, 0.5867, 0.2015, 0.5867, 0.25, 0.5976, 0.2757, 0.5867, 0.2757, 0.5867, 0.2757, 0.5976, 0.2757, 0.625, 0.2757, 0.6133, 0.2757, 0.6133, 0.2757, 0.625, 0.2757, 0.5976, 0.1837, 0.6133, 0.1837, 0.6133, 0.2015, 0.5976, 0.2015, 0.5976, 0.25, 0.6133, 0.25, 0.6133, 0.2757, 0.5976, 0.2757, 0.5976, 0.2015, 0.6133, 0.2015, 0.6133, 0.25, 0.5976, 0.25, 0.5976, 0.9149, 0.6133, 0.9149, 0.6133, 0.9743, 0.5976, 0.9743, 0.5976, 0.4201, 0.6133, 0.4201, 0.6133, 0.4514, 0.5976, 0.4514, 0.5976, 0.75, 0.6133, 0.75, 0.6133, 0.7986, 0.5976, 0.7986, 0.6133, 0.6873, 0.6133, 0.75, 0.5976, 0.75, 0.5976, 0.6873, 0.5976, 0.5682, 0.6133, 0.5682, 0.6133, 0.6873, 0.5976, 0.6873, 0.5976, 0.06266, 0.6133, 0.06266, 0.6133, 0.1837, 0.5976, 0.1837, 0.5976, 0.5, 0.6133, 0.5, 0.6133, 0.5682, 0.5976, 0.5682, 0.5976, 0.3607, 0.6133, 0.3607, 0.6133, 0.3989, 0.5976, 0.3989, 0.5976, 0.8299, 0.6133, 0.8299, 0.6133, 0.8511, 0.5976, 0.8511, 0.5976, 0.3187, 0.6133, 0.3187, 0.6133, 0.3607, 0.5976, 0.3607, 0.5976, 0.8511, 0.6133, 0.8511, 0.6133, 0.8893, 0.5976, 0.8893, 0.5976, 0.8893, 0.6133, 0.8893, 0.6133, 0.9149, 0.5976, 0.9149, 0.5976, 0.2757, 0.6133, 0.2757, 0.6133, 0.3187, 0.5976, 0.3187, 0.5976, 0.7986, 0.6133, 0.7986, 0.6133, 0.8299, 0.5976, 0.8299, 0.5976, 0.3989, 0.6133, 0.3989, 0.6133, 0.4201, 0.5976, 0.4201, 0.5976, 0.4514, 0.6133, 0.4514, 0.6133, 0.5, 0.5976, 0.5, 0.5976, 0.9743, 0.6133, 0.9743, 0.6125, 1.015, 0.597, 1.017, 0.5867, 0.9743, 0.5976, 0.9743, 0.597, 1.017, 0.586, 1.02, 0.6133, 0.01653, 0.625, 0.01653, 0.625, 0.06266, 0.6133, 0.06266, 0.5867, 0.4514, 0.5976, 0.4514, 0.5976, 0.5, 0.5867, 0.5, 0.5867, 0.3989, 0.5976, 0.3989, 0.5976, 0.4201, 0.5867, 0.4201, 0.5867, 0.7986, 0.5976, 0.7986, 0.5976, 0.8299, 0.5867, 0.8299, 0.5867, 0.2757, 0.5976, 0.2757, 0.5976, 0.3187, 0.5867, 0.3187, 0.5867, 0.8893, 0.5976, 0.8893, 0.5976, 0.9149, 0.5867, 0.9149, 0.5867, 0.8511, 0.5976, 0.8511, 0.5976, 0.8893, 0.5867, 0.8893, 0.5867, 0.3187, 0.5976, 0.3187, 0.5976, 0.3607, 0.5867, 0.3607, 0.5867, 0.8299, 0.5976, 0.8299, 0.5976, 0.8511, 0.5867, 0.8511, 0.5867, 0.3607, 0.5976, 0.3607, 0.5976, 0.3989, 0.5867, 0.3989, 0.5867, 0.5, 0.5976, 0.5, 0.5976, 0.5682, 0.5867, 0.5682, 0.5867, 0.06266, 0.5976, 0.06266, 0.5976, 0.1837, 0.5867, 0.1818, 0.5867, 0.6873, 0.5976, 0.6873, 0.5976, 0.75, 0.5867, 0.75, 0.5867, 0.5682, 0.5976, 0.5682, 0.5976, 0.6873, 0.5867, 0.6873, 0.5867, 0.75, 0.5976, 0.75, 0.5976, 0.7986, 0.5867, 0.7986, 0.5867, 0.4201, 0.5976, 0.4201, 0.5976, 0.4514, 0.5867, 0.4514, 0.5867, 0.9149, 0.5976, 0.9149, 0.5976, 0.9743, 0.5867, 0.9743, 0.5867, 0.2015, 0.5976, 0.2015, 0.5976, 0.25, 0.5867, 0.25, 0.5867, 0.25, 0.5976, 0.25, 0.5976, 0.2757, 0.5867, 0.2757, 0.5867, 0.1818, 0.5976, 0.1837, 0.5976, 0.2015, 0.5867, 0.2015, 0.6133, 0.2757, 0.5976, 0.2757, 0.5976, 0.2757, 0.6133, 0.2757, 0.4032, 0.01653, 0.4032, 0.06266, 0.375, 0.06266, 0.375, 0.01653])
me_cube.materials.append(mat_material)
me_cube.use_remesh_preserve_volume = False
me_cube.use_remesh_preserve_attributes = False
me_cube.use_mirror_vertex_groups = False
me_cube.update()

# ---- objects
ob_cube = bpy.data.objects.new('Cube', me_cube)
ob_light = bpy.data.objects.new('Light', light_light)
ob_camera = bpy.data.objects.new('Camera', cam_camera)

# ---- transforms, parenting, visibility, modifiers, constraints
ob_cube.location = (0.0, 0.0, 0.0)
ob_cube.lock_rotations_4d = False
ob_cube.empty_display_type = 'ARROWS'
ob_cube.lineart.crease_threshold = 0.0
ob_light.location = (4.076, 1.005, 5.904)
ob_light.rotation_euler = (0.6503, 0.05522, 1.866)
ob_light.lock_rotations_4d = False
ob_light.empty_display_type = 'ARROWS'
ob_light.color = (0.0, 0.0, 0.0, 0.0)
ob_light.lineart.crease_threshold = 0.0
ob_camera.location = (7.359, -6.926, 4.958)
ob_camera.rotation_euler = (1.109, 0.0, 0.8149)
ob_camera.lock_rotations_4d = False
ob_camera.empty_display_type = 'ARROWS'
ob_camera.color = (0.0, 0.0, 0.0, 0.0)
ob_camera.display_type = 'WIRE'
ob_camera.lineart.crease_threshold = 0.0

# ---- collection membership
col_collection.objects.link(ob_cube)
col_collection.objects.link(ob_light)
col_collection.objects.link(ob_camera)

# ---- scene / render settings (as saved in the file)
scene.camera = ob_camera
scene.frame_start = 1; scene.frame_end = 250; scene.frame_set(1)
scene.render.engine = 'BLENDER_EEVEE_NEXT'
scene.cycles.use_denoising = False
scene.cycles.samples = 128
scene.cycles.sampling_pattern = 'TABULATED_SOBOL'
scene.cycles.use_adaptive_sampling = False
scene.cycles.use_light_tree = False
scene.view_settings.view_transform = 'Filmic'
bpy.context.view_layer.update()
